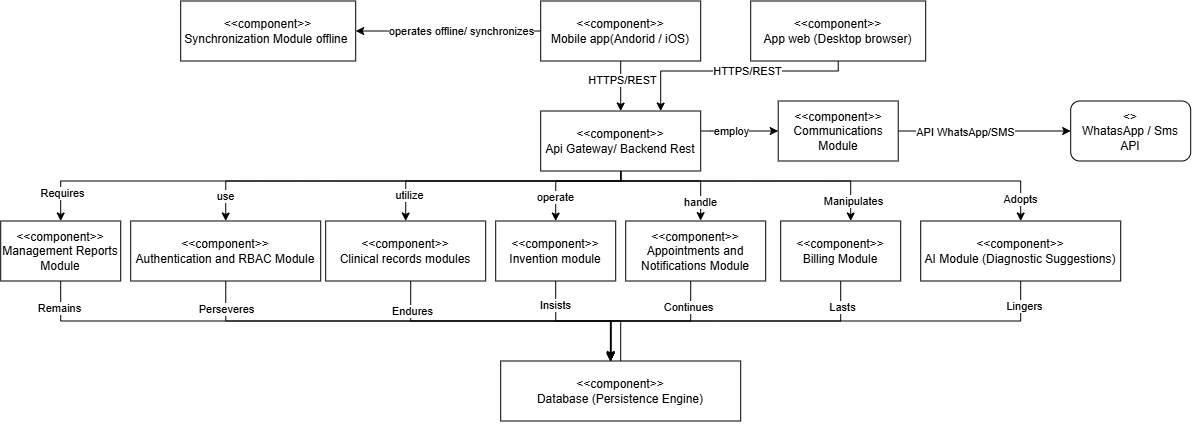

The diagram above was exported from draw.io. Its source (the exported page's mxGraphModel, read from the mxfile embedded in the PNG):
<mxGraphModel dx="1862" dy="568" grid="1" gridSize="10" guides="1" tooltips="1" connect="1" arrows="1" fold="1" page="1" pageScale="1" pageWidth="850" pageHeight="1100" math="0" shadow="0">
  <root>
    <mxCell id="0" />
    <mxCell id="1" parent="0" />
    <mxCell id="qz90WgMoMlaqF2pNd53Q-15" edge="1" parent="1" source="qz90WgMoMlaqF2pNd53Q-1" style="edgeStyle=orthogonalEdgeStyle;rounded=0;orthogonalLoop=1;jettySize=auto;html=1;entryX=0.5;entryY=0;entryDx=0;entryDy=0;" target="qz90WgMoMlaqF2pNd53Q-3">
      <mxGeometry relative="1" as="geometry" />
    </mxCell>
    <mxCell id="qz90WgMoMlaqF2pNd53Q-47" connectable="0" parent="qz90WgMoMlaqF2pNd53Q-15" style="edgeLabel;html=1;align=center;verticalAlign=middle;resizable=0;points=[];" value="HTTPS/REST" vertex="1">
      <mxGeometry relative="1" x="-0.2381" y="1" as="geometry">
        <mxPoint as="offset" />
      </mxGeometry>
    </mxCell>
    <mxCell id="qz90WgMoMlaqF2pNd53Q-16" edge="1" parent="1" source="qz90WgMoMlaqF2pNd53Q-1" style="edgeStyle=orthogonalEdgeStyle;rounded=0;orthogonalLoop=1;jettySize=auto;html=1;entryX=1;entryY=0.5;entryDx=0;entryDy=0;" target="qz90WgMoMlaqF2pNd53Q-6">
      <mxGeometry relative="1" as="geometry" />
    </mxCell>
    <mxCell id="qz90WgMoMlaqF2pNd53Q-50" connectable="0" parent="qz90WgMoMlaqF2pNd53Q-16" style="edgeLabel;html=1;align=center;verticalAlign=middle;resizable=0;points=[];" value="operates offline/ synchronizes" vertex="1">
      <mxGeometry relative="1" x="-0.2053" as="geometry">
        <mxPoint x="-7" as="offset" />
      </mxGeometry>
    </mxCell>
    <mxCell id="qz90WgMoMlaqF2pNd53Q-1" parent="1" style="rounded=0;whiteSpace=wrap;html=1;" value="&amp;lt;&amp;lt;component&amp;gt;&amp;gt;&lt;br&gt;Mobile app(Andorid / iOS)" vertex="1">
      <mxGeometry height="60" width="160" x="130" y="70" as="geometry" />
    </mxCell>
    <mxCell id="qz90WgMoMlaqF2pNd53Q-17" edge="1" parent="1" source="qz90WgMoMlaqF2pNd53Q-2" style="edgeStyle=orthogonalEdgeStyle;rounded=0;orthogonalLoop=1;jettySize=auto;html=1;entryX=0.75;entryY=0;entryDx=0;entryDy=0;" target="qz90WgMoMlaqF2pNd53Q-3">
      <mxGeometry relative="1" as="geometry">
        <Array as="points">
          <mxPoint x="427.5" y="140" />
          <mxPoint x="250" y="140" />
        </Array>
      </mxGeometry>
    </mxCell>
    <mxCell id="qz90WgMoMlaqF2pNd53Q-48" connectable="0" parent="qz90WgMoMlaqF2pNd53Q-17" style="edgeLabel;html=1;align=center;verticalAlign=middle;resizable=0;points=[];" value="Text" vertex="1">
      <mxGeometry relative="1" x="-0.0883" as="geometry">
        <mxPoint as="offset" />
      </mxGeometry>
    </mxCell>
    <mxCell id="qz90WgMoMlaqF2pNd53Q-49" connectable="0" parent="qz90WgMoMlaqF2pNd53Q-17" style="edgeLabel;html=1;align=center;verticalAlign=middle;resizable=0;points=[];" value="HTTPS/REST" vertex="1">
      <mxGeometry relative="1" x="-0.1134" as="geometry">
        <mxPoint as="offset" />
      </mxGeometry>
    </mxCell>
    <mxCell id="qz90WgMoMlaqF2pNd53Q-2" parent="1" style="rounded=0;whiteSpace=wrap;html=1;" value="&amp;lt;&amp;lt;component&amp;gt;&amp;gt;&lt;br&gt;App web (Desktop browser)" vertex="1">
      <mxGeometry height="60" width="175" x="340" y="70" as="geometry" />
    </mxCell>
    <mxCell id="qz90WgMoMlaqF2pNd53Q-18" edge="1" parent="1" source="qz90WgMoMlaqF2pNd53Q-3" style="edgeStyle=orthogonalEdgeStyle;rounded=0;orthogonalLoop=1;jettySize=auto;html=1;entryX=0.5;entryY=0;entryDx=0;entryDy=0;" target="qz90WgMoMlaqF2pNd53Q-4">
      <mxGeometry relative="1" as="geometry">
        <Array as="points">
          <mxPoint x="210.03" y="250.03" />
          <mxPoint x="-185" y="250.03" />
        </Array>
      </mxGeometry>
    </mxCell>
    <mxCell id="qz90WgMoMlaqF2pNd53Q-51" connectable="0" parent="qz90WgMoMlaqF2pNd53Q-18" style="edgeLabel;html=1;align=center;verticalAlign=middle;resizable=0;points=[];" value="use" vertex="1">
      <mxGeometry relative="1" x="0.8891" y="-1" as="geometry">
        <mxPoint as="offset" />
      </mxGeometry>
    </mxCell>
    <mxCell id="qz90WgMoMlaqF2pNd53Q-20" edge="1" parent="1" source="qz90WgMoMlaqF2pNd53Q-3" style="edgeStyle=orthogonalEdgeStyle;rounded=0;orthogonalLoop=1;jettySize=auto;html=1;entryX=0.5;entryY=0;entryDx=0;entryDy=0;exitX=0.5;exitY=1;exitDx=0;exitDy=0;" target="qz90WgMoMlaqF2pNd53Q-5">
      <mxGeometry relative="1" as="geometry">
        <Array as="points">
          <mxPoint x="210.03" y="250.03" />
          <mxPoint x="-5" y="250.03" />
        </Array>
      </mxGeometry>
    </mxCell>
    <mxCell id="qz90WgMoMlaqF2pNd53Q-52" connectable="0" parent="qz90WgMoMlaqF2pNd53Q-20" style="edgeLabel;html=1;align=center;verticalAlign=middle;resizable=0;points=[];" value="utilize" vertex="1">
      <mxGeometry relative="1" x="0.8013" y="3" as="geometry">
        <mxPoint as="offset" />
      </mxGeometry>
    </mxCell>
    <mxCell id="qz90WgMoMlaqF2pNd53Q-22" edge="1" parent="1" source="qz90WgMoMlaqF2pNd53Q-3" style="edgeStyle=orthogonalEdgeStyle;rounded=0;orthogonalLoop=1;jettySize=auto;html=1;entryX=0.5;entryY=0;entryDx=0;entryDy=0;exitX=0.5;exitY=1;exitDx=0;exitDy=0;" target="qz90WgMoMlaqF2pNd53Q-10">
      <mxGeometry relative="1" as="geometry">
        <Array as="points">
          <mxPoint x="210" y="250.02" />
          <mxPoint x="144.99" y="250.02" />
        </Array>
        <mxPoint x="211.64" y="270.36" as="targetPoint" />
      </mxGeometry>
    </mxCell>
    <mxCell id="qz90WgMoMlaqF2pNd53Q-53" connectable="0" parent="qz90WgMoMlaqF2pNd53Q-22" style="edgeLabel;html=1;align=center;verticalAlign=middle;resizable=0;points=[];" value="operate" vertex="1">
      <mxGeometry relative="1" x="0.5761" y="-1" as="geometry">
        <mxPoint as="offset" />
      </mxGeometry>
    </mxCell>
    <mxCell id="qz90WgMoMlaqF2pNd53Q-23" edge="1" parent="1" source="qz90WgMoMlaqF2pNd53Q-3" style="edgeStyle=orthogonalEdgeStyle;rounded=0;orthogonalLoop=1;jettySize=auto;html=1;entryX=0.535;entryY=-0.007;entryDx=0;entryDy=0;entryPerimeter=0;" target="qz90WgMoMlaqF2pNd53Q-7">
      <mxGeometry relative="1" as="geometry">
        <Array as="points">
          <mxPoint x="210.01" y="250" />
          <mxPoint x="290.01" y="250" />
          <mxPoint x="290.01" y="269.59" />
        </Array>
      </mxGeometry>
    </mxCell>
    <mxCell id="qz90WgMoMlaqF2pNd53Q-54" connectable="0" parent="qz90WgMoMlaqF2pNd53Q-23" style="edgeLabel;html=1;align=center;verticalAlign=middle;resizable=0;points=[];" value="handle" vertex="1">
      <mxGeometry relative="1" x="0.7048" y="-1" as="geometry">
        <mxPoint as="offset" />
      </mxGeometry>
    </mxCell>
    <mxCell id="qz90WgMoMlaqF2pNd53Q-27" edge="1" parent="1" source="qz90WgMoMlaqF2pNd53Q-3" style="edgeStyle=orthogonalEdgeStyle;rounded=0;orthogonalLoop=1;jettySize=auto;html=1;" target="qz90WgMoMlaqF2pNd53Q-8">
      <mxGeometry relative="1" as="geometry">
        <Array as="points">
          <mxPoint x="210" y="250" />
          <mxPoint x="440" y="250" />
        </Array>
      </mxGeometry>
    </mxCell>
    <mxCell id="qz90WgMoMlaqF2pNd53Q-66" connectable="0" parent="qz90WgMoMlaqF2pNd53Q-27" style="edgeLabel;html=1;align=center;verticalAlign=middle;resizable=0;points=[];" value="Manipulates" vertex="1">
      <mxGeometry relative="1" x="0.8595" y="2" as="geometry">
        <mxPoint as="offset" />
      </mxGeometry>
    </mxCell>
    <mxCell id="qz90WgMoMlaqF2pNd53Q-34" edge="1" parent="1" source="qz90WgMoMlaqF2pNd53Q-3" style="edgeStyle=orthogonalEdgeStyle;rounded=0;orthogonalLoop=1;jettySize=auto;html=1;exitX=0.5;exitY=1;exitDx=0;exitDy=0;entryX=0.5;entryY=0;entryDx=0;entryDy=0;" target="qz90WgMoMlaqF2pNd53Q-13">
      <mxGeometry relative="1" as="geometry">
        <Array as="points">
          <mxPoint x="210.03" y="250.03" />
          <mxPoint x="-349.97" y="250.03" />
        </Array>
      </mxGeometry>
    </mxCell>
    <mxCell id="qz90WgMoMlaqF2pNd53Q-65" connectable="0" parent="qz90WgMoMlaqF2pNd53Q-34" style="edgeLabel;html=1;align=center;verticalAlign=middle;resizable=0;points=[];" value="Requires" vertex="1">
      <mxGeometry relative="1" x="0.9109" y="1" as="geometry">
        <mxPoint as="offset" />
      </mxGeometry>
    </mxCell>
    <mxCell id="qz90WgMoMlaqF2pNd53Q-35" edge="1" parent="1" source="qz90WgMoMlaqF2pNd53Q-3" style="edgeStyle=orthogonalEdgeStyle;rounded=0;orthogonalLoop=1;jettySize=auto;html=1;" target="qz90WgMoMlaqF2pNd53Q-11">
      <mxGeometry relative="1" as="geometry">
        <Array as="points">
          <mxPoint x="210" y="250" />
          <mxPoint x="610" y="250" />
        </Array>
      </mxGeometry>
    </mxCell>
    <mxCell id="qz90WgMoMlaqF2pNd53Q-67" connectable="0" parent="qz90WgMoMlaqF2pNd53Q-35" style="edgeLabel;html=1;align=center;verticalAlign=middle;resizable=0;points=[];" value="Adopts" vertex="1">
      <mxGeometry relative="1" x="0.9015" y="-1" as="geometry">
        <mxPoint as="offset" />
      </mxGeometry>
    </mxCell>
    <mxCell id="qz90WgMoMlaqF2pNd53Q-37" edge="1" parent="1" source="qz90WgMoMlaqF2pNd53Q-3" style="edgeStyle=orthogonalEdgeStyle;rounded=0;orthogonalLoop=1;jettySize=auto;html=1;" target="qz90WgMoMlaqF2pNd53Q-14">
      <mxGeometry relative="1" as="geometry">
        <Array as="points">
          <mxPoint x="300" y="200" />
          <mxPoint x="300" y="200" />
        </Array>
      </mxGeometry>
    </mxCell>
    <mxCell id="qz90WgMoMlaqF2pNd53Q-55" connectable="0" parent="qz90WgMoMlaqF2pNd53Q-37" style="edgeLabel;html=1;align=center;verticalAlign=middle;resizable=0;points=[];" value="employ" vertex="1">
      <mxGeometry relative="1" x="-0.4065" as="geometry">
        <mxPoint x="7" as="offset" />
      </mxGeometry>
    </mxCell>
    <mxCell id="qz90WgMoMlaqF2pNd53Q-3" parent="1" style="rounded=0;whiteSpace=wrap;html=1;" value="&amp;lt;&amp;lt;component&amp;gt;&amp;gt;&lt;br&gt;Api Gateway/ Backend Rest" vertex="1">
      <mxGeometry height="60" width="160" x="130" y="180" as="geometry" />
    </mxCell>
    <mxCell id="qz90WgMoMlaqF2pNd53Q-4" parent="1" style="rounded=0;whiteSpace=wrap;html=1;" value="&amp;lt;&amp;lt;component&amp;gt;&amp;gt;&lt;br&gt;Authentication and RBAC Module" vertex="1">
      <mxGeometry height="60" width="190" x="-280" y="290" as="geometry" />
    </mxCell>
    <mxCell id="qz90WgMoMlaqF2pNd53Q-21" edge="1" parent="1" source="qz90WgMoMlaqF2pNd53Q-5" style="edgeStyle=orthogonalEdgeStyle;rounded=0;orthogonalLoop=1;jettySize=auto;html=1;" target="qz90WgMoMlaqF2pNd53Q-9">
      <mxGeometry relative="1" as="geometry">
        <Array as="points">
          <mxPoint x="0.03" y="390" />
          <mxPoint x="200.03" y="390" />
        </Array>
      </mxGeometry>
    </mxCell>
    <mxCell id="qz90WgMoMlaqF2pNd53Q-59" connectable="0" parent="qz90WgMoMlaqF2pNd53Q-21" style="edgeLabel;html=1;align=center;verticalAlign=middle;resizable=0;points=[];" value="Endures" vertex="1">
      <mxGeometry relative="1" x="-0.7929" y="1" as="geometry">
        <mxPoint as="offset" />
      </mxGeometry>
    </mxCell>
    <mxCell id="qz90WgMoMlaqF2pNd53Q-5" parent="1" style="rounded=0;whiteSpace=wrap;html=1;" value="&amp;lt;&amp;lt;component&amp;gt;&amp;gt;&lt;br&gt;Clinical records modules" vertex="1">
      <mxGeometry height="60" width="160" x="-85" y="290" as="geometry" />
    </mxCell>
    <mxCell id="qz90WgMoMlaqF2pNd53Q-6" parent="1" style="rounded=0;whiteSpace=wrap;html=1;" value="&amp;lt;&amp;lt;component&amp;gt;&amp;gt;&lt;div&gt;Synchronization Module offline&amp;nbsp;&lt;/div&gt;" vertex="1">
      <mxGeometry height="60" width="175" x="-230" y="70" as="geometry" />
    </mxCell>
    <mxCell id="qz90WgMoMlaqF2pNd53Q-29" edge="1" parent="1" source="qz90WgMoMlaqF2pNd53Q-7" style="edgeStyle=orthogonalEdgeStyle;rounded=0;orthogonalLoop=1;jettySize=auto;html=1;entryX=0.457;entryY=0.01;entryDx=0;entryDy=0;entryPerimeter=0;" target="qz90WgMoMlaqF2pNd53Q-9">
      <mxGeometry relative="1" as="geometry">
        <Array as="points">
          <mxPoint x="280.04" y="390" />
          <mxPoint x="199.72" y="390" />
        </Array>
        <mxPoint x="200" y="620" as="targetPoint" />
      </mxGeometry>
    </mxCell>
    <mxCell id="qz90WgMoMlaqF2pNd53Q-60" connectable="0" parent="qz90WgMoMlaqF2pNd53Q-29" style="edgeLabel;html=1;align=center;verticalAlign=middle;resizable=0;points=[];" value="Continues" vertex="1">
      <mxGeometry relative="1" x="-0.6768" y="-3" as="geometry">
        <mxPoint as="offset" />
      </mxGeometry>
    </mxCell>
    <mxCell id="qz90WgMoMlaqF2pNd53Q-7" parent="1" style="rounded=0;whiteSpace=wrap;html=1;" value="&amp;lt;&amp;lt;component&amp;gt;&amp;gt;&lt;br&gt;Appointments and Notifications Module" vertex="1">
      <mxGeometry height="60" width="140" x="215" y="290" as="geometry" />
    </mxCell>
    <mxCell id="qz90WgMoMlaqF2pNd53Q-8" parent="1" style="rounded=0;whiteSpace=wrap;html=1;" value="&amp;lt;&amp;lt;component&amp;gt;&amp;gt;&lt;br&gt;Billing Module" vertex="1">
      <mxGeometry height="60" width="120" x="370" y="290" as="geometry" />
    </mxCell>
    <mxCell id="qz90WgMoMlaqF2pNd53Q-24" edge="1" parent="1" source="qz90WgMoMlaqF2pNd53Q-10" style="edgeStyle=orthogonalEdgeStyle;rounded=0;orthogonalLoop=1;jettySize=auto;html=1;exitX=0.5;exitY=1;exitDx=0;exitDy=0;">
      <mxGeometry relative="1" as="geometry">
        <Array as="points">
          <mxPoint x="145" y="390" />
          <mxPoint x="200" y="390" />
        </Array>
        <mxPoint x="200" y="330" as="sourcePoint" />
        <mxPoint x="200" y="480" as="targetPoint" />
      </mxGeometry>
    </mxCell>
    <mxCell id="qz90WgMoMlaqF2pNd53Q-63" connectable="0" parent="qz90WgMoMlaqF2pNd53Q-24" style="edgeLabel;html=1;align=center;verticalAlign=middle;resizable=0;points=[];" value="Insists" vertex="1">
      <mxGeometry relative="1" x="-0.7405" y="-1" as="geometry">
        <mxPoint as="offset" />
      </mxGeometry>
    </mxCell>
    <mxCell id="qz90WgMoMlaqF2pNd53Q-10" parent="1" style="rounded=0;whiteSpace=wrap;html=1;" value="&amp;lt;&amp;lt;component&amp;gt;&amp;gt;&lt;div&gt;Invention module&lt;/div&gt;" vertex="1">
      <mxGeometry height="60" width="120" x="85" y="290" as="geometry" />
    </mxCell>
    <mxCell id="qz90WgMoMlaqF2pNd53Q-43" edge="1" parent="1" source="qz90WgMoMlaqF2pNd53Q-11" style="edgeStyle=orthogonalEdgeStyle;rounded=0;orthogonalLoop=1;jettySize=auto;html=1;">
      <mxGeometry relative="1" as="geometry">
        <Array as="points">
          <mxPoint x="610" y="390" />
          <mxPoint x="200" y="390" />
        </Array>
        <mxPoint x="200" y="480" as="targetPoint" />
      </mxGeometry>
    </mxCell>
    <mxCell id="qz90WgMoMlaqF2pNd53Q-64" connectable="0" parent="qz90WgMoMlaqF2pNd53Q-43" style="edgeLabel;html=1;align=center;verticalAlign=middle;resizable=0;points=[];" value="Lingers" vertex="1">
      <mxGeometry relative="1" x="-0.9074" y="3" as="geometry">
        <mxPoint as="offset" />
      </mxGeometry>
    </mxCell>
    <mxCell id="qz90WgMoMlaqF2pNd53Q-11" parent="1" style="rounded=0;whiteSpace=wrap;html=1;" value="&amp;lt;&amp;lt;component&amp;gt;&amp;gt;&lt;br&gt;AI Module (Diagnostic Suggestions)" vertex="1">
      <mxGeometry height="60" width="200" x="510" y="290" as="geometry" />
    </mxCell>
    <mxCell id="qz90WgMoMlaqF2pNd53Q-13" parent="1" style="rounded=0;whiteSpace=wrap;html=1;" value="&amp;lt;&amp;lt;component&amp;gt;&amp;gt;&lt;br&gt;Management Reports Module" vertex="1">
      <mxGeometry height="60" width="120" x="-410" y="290" as="geometry" />
    </mxCell>
    <mxCell id="qz90WgMoMlaqF2pNd53Q-42" edge="1" parent="1" source="qz90WgMoMlaqF2pNd53Q-14" style="edgeStyle=orthogonalEdgeStyle;rounded=0;orthogonalLoop=1;jettySize=auto;html=1;entryX=0;entryY=0.5;entryDx=0;entryDy=0;" target="qz90WgMoMlaqF2pNd53Q-44">
      <mxGeometry relative="1" as="geometry">
        <mxPoint x="530" y="200" as="targetPoint" />
      </mxGeometry>
    </mxCell>
    <mxCell id="qz90WgMoMlaqF2pNd53Q-56" connectable="0" parent="qz90WgMoMlaqF2pNd53Q-42" style="edgeLabel;html=1;align=center;verticalAlign=middle;resizable=0;points=[];" value="API WhatsApp/SMS" vertex="1">
      <mxGeometry relative="1" x="-0.219" y="-1" as="geometry">
        <mxPoint as="offset" />
      </mxGeometry>
    </mxCell>
    <mxCell id="qz90WgMoMlaqF2pNd53Q-14" parent="1" style="rounded=0;whiteSpace=wrap;html=1;" value="&amp;lt;&amp;lt;component&amp;gt;&amp;gt;&lt;br&gt;Communications Module" vertex="1">
      <mxGeometry height="60" width="120" x="367.5" y="170" as="geometry" />
    </mxCell>
    <mxCell id="qz90WgMoMlaqF2pNd53Q-30" edge="1" parent="1" source="qz90WgMoMlaqF2pNd53Q-4" style="edgeStyle=orthogonalEdgeStyle;rounded=0;orthogonalLoop=1;jettySize=auto;html=1;entryX=0.458;entryY=-0.008;entryDx=0;entryDy=0;entryPerimeter=0;" target="qz90WgMoMlaqF2pNd53Q-9">
      <mxGeometry relative="1" as="geometry">
        <Array as="points">
          <mxPoint x="-185" y="390.03" />
          <mxPoint x="199.9" y="390.03" />
        </Array>
      </mxGeometry>
    </mxCell>
    <mxCell id="qz90WgMoMlaqF2pNd53Q-62" connectable="0" parent="qz90WgMoMlaqF2pNd53Q-30" style="edgeLabel;html=1;align=center;verticalAlign=middle;resizable=0;points=[];" value="Perseveres" vertex="1">
      <mxGeometry relative="1" x="-0.8794" as="geometry">
        <mxPoint as="offset" />
      </mxGeometry>
    </mxCell>
    <mxCell id="qz90WgMoMlaqF2pNd53Q-33" edge="1" parent="1" source="qz90WgMoMlaqF2pNd53Q-9" style="edgeStyle=orthogonalEdgeStyle;rounded=0;orthogonalLoop=1;jettySize=auto;html=1;exitX=0.5;exitY=1;exitDx=0;exitDy=0;">
      <mxGeometry relative="1" as="geometry">
        <Array as="points">
          <mxPoint x="200.03" y="390" />
        </Array>
        <mxPoint x="460" y="340" as="sourcePoint" />
        <mxPoint x="200" y="430" as="targetPoint" />
      </mxGeometry>
    </mxCell>
    <mxCell id="qz90WgMoMlaqF2pNd53Q-38" edge="1" parent="1" source="qz90WgMoMlaqF2pNd53Q-13" style="edgeStyle=orthogonalEdgeStyle;rounded=0;orthogonalLoop=1;jettySize=auto;html=1;entryX=0.458;entryY=-0.017;entryDx=0;entryDy=0;entryPerimeter=0;" target="qz90WgMoMlaqF2pNd53Q-9">
      <mxGeometry relative="1" as="geometry">
        <Array as="points">
          <mxPoint x="-350" y="390" />
          <mxPoint x="199.9" y="390" />
        </Array>
      </mxGeometry>
    </mxCell>
    <mxCell id="qz90WgMoMlaqF2pNd53Q-57" connectable="0" parent="qz90WgMoMlaqF2pNd53Q-38" style="edgeLabel;html=1;align=center;verticalAlign=middle;resizable=0;points=[];" value="Remains" vertex="1">
      <mxGeometry relative="1" x="-0.9141" y="-2" as="geometry">
        <mxPoint as="offset" />
      </mxGeometry>
    </mxCell>
    <mxCell id="qz90WgMoMlaqF2pNd53Q-44" parent="1" style="rounded=1;whiteSpace=wrap;html=1;" value="&amp;lt;&amp;gt;&lt;br&gt;WhatasApp / Sms API" vertex="1">
      <mxGeometry height="60" width="120" x="660" y="170" as="geometry" />
    </mxCell>
    <mxCell id="qz90WgMoMlaqF2pNd53Q-46" edge="1" parent="1" source="qz90WgMoMlaqF2pNd53Q-8" style="edgeStyle=orthogonalEdgeStyle;rounded=0;orthogonalLoop=1;jettySize=auto;html=1;exitX=0.5;exitY=1;exitDx=0;exitDy=0;entryX=0.459;entryY=-0.025;entryDx=0;entryDy=0;entryPerimeter=0;" target="qz90WgMoMlaqF2pNd53Q-9" value="">
      <mxGeometry relative="1" as="geometry">
        <Array as="points">
          <mxPoint x="430" y="390" />
          <mxPoint x="200.19" y="390" />
        </Array>
        <mxPoint x="430" y="330" as="sourcePoint" />
        <mxPoint x="200" y="480" as="targetPoint" />
      </mxGeometry>
    </mxCell>
    <mxCell id="qz90WgMoMlaqF2pNd53Q-61" connectable="0" parent="qz90WgMoMlaqF2pNd53Q-46" style="edgeLabel;html=1;align=center;verticalAlign=middle;resizable=0;points=[];" value="Lasts" vertex="1">
      <mxGeometry relative="1" x="-0.8313" y="1" as="geometry">
        <mxPoint as="offset" />
      </mxGeometry>
    </mxCell>
    <mxCell id="qz90WgMoMlaqF2pNd53Q-9" parent="1" style="rounded=0;whiteSpace=wrap;html=1;" value="&lt;div&gt;&amp;lt;&amp;lt;component&amp;gt;&amp;gt;&lt;/div&gt;&lt;div&gt;Database (Persistence Engine)&lt;/div&gt;" vertex="1">
      <mxGeometry height="60" width="240" x="90" y="430" as="geometry" />
    </mxCell>
  </root>
</mxGraphModel>